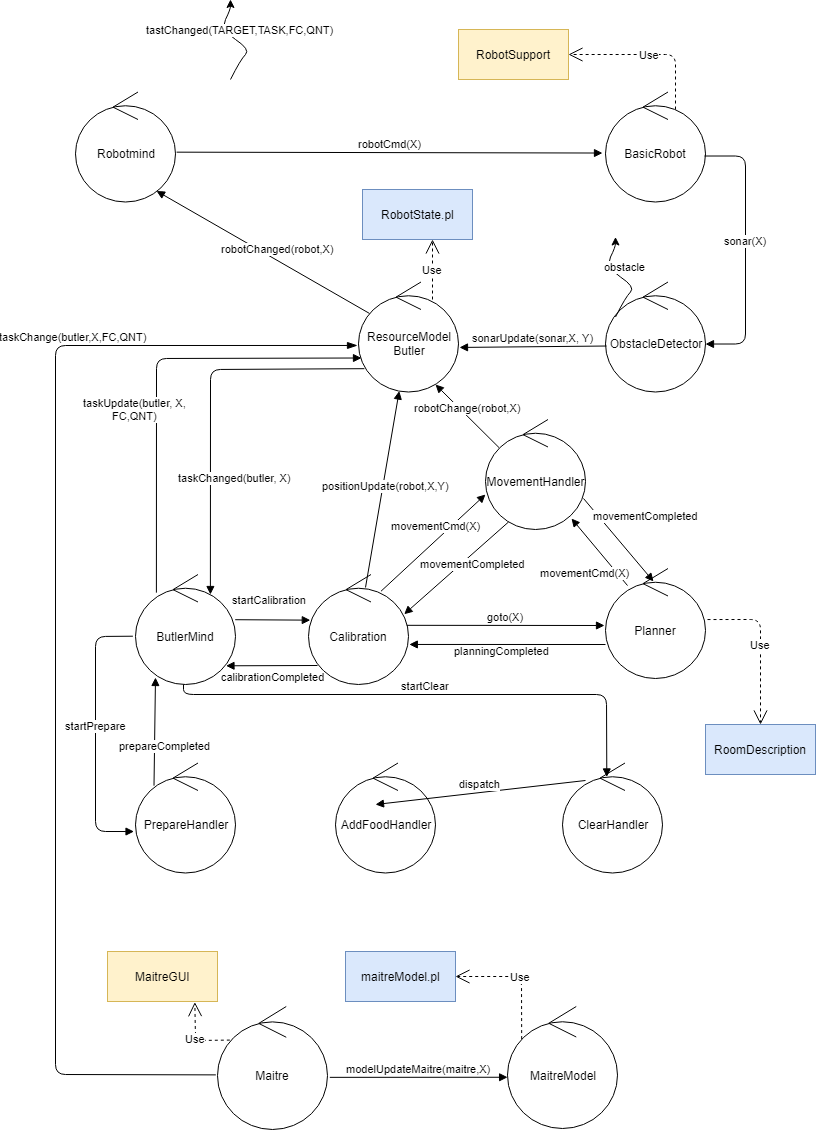

The diagram above was exported from draw.io. Its source (the exported page's mxGraphModel, read from the mxfile embedded in the PNG):
<mxGraphModel dx="854" dy="504" grid="1" gridSize="10" guides="1" tooltips="1" connect="1" arrows="1" fold="1" page="1" pageScale="1" pageWidth="827" pageHeight="1169" math="0" shadow="0">
  <root>
    <mxCell id="0" />
    <mxCell id="1" parent="0" />
    <mxCell id="UqmmrCDOCczt3nRA1FM7-1" value="BasicRobot" style="ellipse;shape=umlControl;whiteSpace=wrap;html=1;" parent="1" vertex="1">
      <mxGeometry x="610" y="107.5" width="100" height="110" as="geometry" />
    </mxCell>
    <mxCell id="UqmmrCDOCczt3nRA1FM7-2" value="Robotmind" style="ellipse;shape=umlControl;whiteSpace=wrap;html=1;" parent="1" vertex="1">
      <mxGeometry x="80" y="107.5" width="100" height="110" as="geometry" />
    </mxCell>
    <mxCell id="UqmmrCDOCczt3nRA1FM7-3" value="ResourceModel&lt;br&gt;Butler" style="ellipse;shape=umlControl;whiteSpace=wrap;html=1;" parent="1" vertex="1">
      <mxGeometry x="363" y="297.5" width="100" height="110" as="geometry" />
    </mxCell>
    <mxCell id="UqmmrCDOCczt3nRA1FM7-4" value="ObstacleDetector" style="ellipse;shape=umlControl;whiteSpace=wrap;html=1;" parent="1" vertex="1">
      <mxGeometry x="610" y="297.5" width="100" height="110" as="geometry" />
    </mxCell>
    <mxCell id="UqmmrCDOCczt3nRA1FM7-5" value="ButlerMind" style="ellipse;shape=umlControl;whiteSpace=wrap;html=1;" parent="1" vertex="1">
      <mxGeometry x="140" y="590" width="100" height="110" as="geometry" />
    </mxCell>
    <mxCell id="UqmmrCDOCczt3nRA1FM7-6" value="Calibration" style="ellipse;shape=umlControl;whiteSpace=wrap;html=1;" parent="1" vertex="1">
      <mxGeometry x="313" y="590" width="100" height="110" as="geometry" />
    </mxCell>
    <mxCell id="UqmmrCDOCczt3nRA1FM7-7" value="Planner" style="ellipse;shape=umlControl;whiteSpace=wrap;html=1;" parent="1" vertex="1">
      <mxGeometry x="610" y="584" width="100" height="110" as="geometry" />
    </mxCell>
    <mxCell id="UqmmrCDOCczt3nRA1FM7-8" value="robotCmd(X)" style="html=1;verticalAlign=bottom;startArrow=none;startFill=0;endArrow=block;startSize=8;exitX=1.011;exitY=0.547;exitDx=0;exitDy=0;exitPerimeter=0;entryX=-0.03;entryY=0.555;entryDx=0;entryDy=0;entryPerimeter=0;" parent="1" source="UqmmrCDOCczt3nRA1FM7-2" target="UqmmrCDOCczt3nRA1FM7-1" edge="1">
      <mxGeometry width="60" relative="1" as="geometry">
        <mxPoint x="180" y="162.5" as="sourcePoint" />
        <mxPoint x="240" y="162.5" as="targetPoint" />
      </mxGeometry>
    </mxCell>
    <mxCell id="UqmmrCDOCczt3nRA1FM7-9" value="robotChanged(robot,X)" style="html=1;verticalAlign=bottom;startArrow=none;startFill=0;endArrow=block;startSize=8;entryX=0.81;entryY=0.9;entryDx=0;entryDy=0;entryPerimeter=0;exitX=0.11;exitY=0.286;exitDx=0;exitDy=0;exitPerimeter=0;" parent="1" source="UqmmrCDOCczt3nRA1FM7-3" target="UqmmrCDOCczt3nRA1FM7-2" edge="1">
      <mxGeometry x="-0.125" y="-3" width="60" relative="1" as="geometry">
        <mxPoint x="370" y="332.5" as="sourcePoint" />
        <mxPoint x="150" y="212.5" as="targetPoint" />
        <mxPoint as="offset" />
      </mxGeometry>
    </mxCell>
    <mxCell id="UqmmrCDOCczt3nRA1FM7-10" value="taskChanged(butler, X)" style="html=1;verticalAlign=bottom;endArrow=block;entryX=0.749;entryY=0.182;entryDx=0;entryDy=0;entryPerimeter=0;exitX=0.059;exitY=0.788;exitDx=0;exitDy=0;exitPerimeter=0;" parent="1" source="UqmmrCDOCczt3nRA1FM7-3" target="UqmmrCDOCczt3nRA1FM7-5" edge="1">
      <mxGeometry x="0.4307" y="25" width="80" relative="1" as="geometry">
        <mxPoint x="368" y="385" as="sourcePoint" />
        <mxPoint x="170" y="615" as="targetPoint" />
        <mxPoint as="offset" />
        <Array as="points">
          <mxPoint x="215" y="385" />
        </Array>
      </mxGeometry>
    </mxCell>
    <mxCell id="UqmmrCDOCczt3nRA1FM7-11" value="taskUpdate(butler, X,&lt;br&gt;FC,QNT)" style="html=1;verticalAlign=bottom;endArrow=block;entryX=0.03;entryY=0.691;entryDx=0;entryDy=0;entryPerimeter=0;exitX=0.209;exitY=0.165;exitDx=0;exitDy=0;exitPerimeter=0;" parent="1" source="UqmmrCDOCczt3nRA1FM7-5" target="UqmmrCDOCczt3nRA1FM7-3" edge="1">
      <mxGeometry x="-0.2342" y="21" width="80" relative="1" as="geometry">
        <mxPoint x="160" y="522.5" as="sourcePoint" />
        <mxPoint x="240" y="522.5" as="targetPoint" />
        <mxPoint as="offset" />
        <Array as="points">
          <mxPoint x="161" y="374" />
        </Array>
      </mxGeometry>
    </mxCell>
    <mxCell id="UqmmrCDOCczt3nRA1FM7-12" value="sonarUpdate(sonar,X, Y)" style="html=1;verticalAlign=bottom;endArrow=block;exitX=0.01;exitY=0.582;exitDx=0;exitDy=0;exitPerimeter=0;entryX=1.01;entryY=0.595;entryDx=0;entryDy=0;entryPerimeter=0;" parent="1" source="UqmmrCDOCczt3nRA1FM7-4" target="UqmmrCDOCczt3nRA1FM7-3" edge="1">
      <mxGeometry width="80" relative="1" as="geometry">
        <mxPoint x="490" y="412.5" as="sourcePoint" />
        <mxPoint x="460" y="362.5" as="targetPoint" />
      </mxGeometry>
    </mxCell>
    <mxCell id="UqmmrCDOCczt3nRA1FM7-13" value="sonar(X)" style="html=1;verticalAlign=bottom;endArrow=block;entryX=1;entryY=0.564;entryDx=0;entryDy=0;entryPerimeter=0;exitX=0.99;exitY=0.582;exitDx=0;exitDy=0;exitPerimeter=0;" parent="1" source="UqmmrCDOCczt3nRA1FM7-1" target="UqmmrCDOCczt3nRA1FM7-4" edge="1">
      <mxGeometry width="80" relative="1" as="geometry">
        <mxPoint x="660" y="222.5" as="sourcePoint" />
        <mxPoint x="720" y="252.5" as="targetPoint" />
        <Array as="points">
          <mxPoint x="750" y="171.5" />
          <mxPoint x="750" y="359.5" />
        </Array>
      </mxGeometry>
    </mxCell>
    <mxCell id="UqmmrCDOCczt3nRA1FM7-14" value="obstacle" style="curved=1;endArrow=classic;html=1;" parent="1" edge="1">
      <mxGeometry x="0.0659" y="-11" width="50" height="50" relative="1" as="geometry">
        <mxPoint x="620" y="332.5" as="sourcePoint" />
        <mxPoint x="620" y="252.5" as="targetPoint" />
        <Array as="points">
          <mxPoint x="630" y="312.5" />
          <mxPoint x="640" y="302.5" />
          <mxPoint x="610" y="282.5" />
          <mxPoint x="620" y="262.5" />
        </Array>
        <mxPoint as="offset" />
      </mxGeometry>
    </mxCell>
    <mxCell id="UqmmrCDOCczt3nRA1FM7-15" value="taskChange(butler,X,FC,QNT)" style="html=1;verticalAlign=bottom;startArrow=none;startFill=0;endArrow=blockThin;startSize=6;endSize=8;entryX=-0.01;entryY=0.577;entryDx=0;entryDy=0;entryPerimeter=0;endFill=1;exitX=-0.015;exitY=0.556;exitDx=0;exitDy=0;exitPerimeter=0;" parent="1" source="UqmmrCDOCczt3nRA1FM7-35" target="UqmmrCDOCczt3nRA1FM7-3" edge="1">
      <mxGeometry x="0.5206" width="80" relative="1" as="geometry">
        <mxPoint x="60" y="361" as="sourcePoint" />
        <mxPoint x="377" y="377.5" as="targetPoint" />
        <Array as="points">
          <mxPoint x="60" y="1090" />
          <mxPoint x="60" y="361" />
        </Array>
        <mxPoint x="1" as="offset" />
      </mxGeometry>
    </mxCell>
    <mxCell id="UqmmrCDOCczt3nRA1FM7-16" value="startCalibration" style="html=1;verticalAlign=bottom;endArrow=block;exitX=0.997;exitY=0.411;exitDx=0;exitDy=0;exitPerimeter=0;entryX=0.018;entryY=0.415;entryDx=0;entryDy=0;entryPerimeter=0;" parent="1" source="UqmmrCDOCczt3nRA1FM7-5" target="UqmmrCDOCczt3nRA1FM7-6" edge="1">
      <mxGeometry x="-0.095" y="11" width="80" relative="1" as="geometry">
        <mxPoint x="180" y="645" as="sourcePoint" />
        <mxPoint x="320" y="635" as="targetPoint" />
        <mxPoint as="offset" />
      </mxGeometry>
    </mxCell>
    <mxCell id="UqmmrCDOCczt3nRA1FM7-17" value="calibrationCompleted" style="html=1;verticalAlign=bottom;endArrow=block;entryX=0.905;entryY=0.83;entryDx=0;entryDy=0;entryPerimeter=0;" parent="1" target="UqmmrCDOCczt3nRA1FM7-5" edge="1">
      <mxGeometry x="-0.0098" y="20" width="80" relative="1" as="geometry">
        <mxPoint x="322" y="681" as="sourcePoint" />
        <mxPoint x="320" y="685" as="targetPoint" />
        <mxPoint as="offset" />
      </mxGeometry>
    </mxCell>
    <mxCell id="UqmmrCDOCczt3nRA1FM7-18" value="goto(X)" style="html=1;verticalAlign=bottom;endArrow=block;exitX=0.983;exitY=0.462;exitDx=0;exitDy=0;exitPerimeter=0;" parent="1" source="UqmmrCDOCczt3nRA1FM7-6" edge="1">
      <mxGeometry width="80" relative="1" as="geometry">
        <mxPoint x="460" y="625" as="sourcePoint" />
        <mxPoint x="609.0000000000002" y="641" as="targetPoint" />
      </mxGeometry>
    </mxCell>
    <mxCell id="UqmmrCDOCczt3nRA1FM7-19" value="planningCompleted" style="html=1;verticalAlign=bottom;endArrow=block;exitX=0;exitY=0.691;exitDx=0;exitDy=0;exitPerimeter=0;entryX=1.008;entryY=0.636;entryDx=0;entryDy=0;entryPerimeter=0;" parent="1" source="UqmmrCDOCczt3nRA1FM7-7" target="UqmmrCDOCczt3nRA1FM7-6" edge="1">
      <mxGeometry x="0.0548" y="15" width="80" relative="1" as="geometry">
        <mxPoint x="450" y="695" as="sourcePoint" />
        <mxPoint x="530" y="695" as="targetPoint" />
        <mxPoint as="offset" />
      </mxGeometry>
    </mxCell>
    <mxCell id="UqmmrCDOCczt3nRA1FM7-22" value="RobotSupport" style="html=1;fillColor=#fff2cc;strokeColor=#d6b656;" parent="1" vertex="1">
      <mxGeometry x="463" y="45" width="110" height="50" as="geometry" />
    </mxCell>
    <mxCell id="UqmmrCDOCczt3nRA1FM7-23" value="RobotState.pl" style="html=1;fillColor=#dae8fc;strokeColor=#6c8ebf;" parent="1" vertex="1">
      <mxGeometry x="367" y="205" width="110" height="50" as="geometry" />
    </mxCell>
    <mxCell id="UqmmrCDOCczt3nRA1FM7-24" value="Use" style="endArrow=open;endSize=12;dashed=1;html=1;" parent="1" edge="1">
      <mxGeometry width="160" relative="1" as="geometry">
        <mxPoint x="437" y="315" as="sourcePoint" />
        <mxPoint x="437" y="255" as="targetPoint" />
      </mxGeometry>
    </mxCell>
    <mxCell id="UqmmrCDOCczt3nRA1FM7-25" value="Use" style="endArrow=open;endSize=12;dashed=1;html=1;entryX=1;entryY=0.5;entryDx=0;entryDy=0;" parent="1" target="UqmmrCDOCczt3nRA1FM7-22" edge="1">
      <mxGeometry width="160" relative="1" as="geometry">
        <mxPoint x="680" y="125" as="sourcePoint" />
        <mxPoint x="680" y="64.99999999999989" as="targetPoint" />
        <Array as="points">
          <mxPoint x="680" y="70" />
        </Array>
      </mxGeometry>
    </mxCell>
    <mxCell id="UqmmrCDOCczt3nRA1FM7-26" value="MovementHandler" style="ellipse;shape=umlControl;whiteSpace=wrap;html=1;" parent="1" vertex="1">
      <mxGeometry x="490" y="435" width="100" height="110" as="geometry" />
    </mxCell>
    <mxCell id="UqmmrCDOCczt3nRA1FM7-27" value="movementCmd(X)" style="html=1;verticalAlign=bottom;endArrow=block;entryX=0;entryY=0.682;entryDx=0;entryDy=0;entryPerimeter=0;exitX=0.725;exitY=0.152;exitDx=0;exitDy=0;exitPerimeter=0;" parent="1" source="UqmmrCDOCczt3nRA1FM7-6" target="UqmmrCDOCczt3nRA1FM7-26" edge="1">
      <mxGeometry x="0.1031" y="5" width="80" relative="1" as="geometry">
        <mxPoint x="440" y="605" as="sourcePoint" />
        <mxPoint x="520" y="545" as="targetPoint" />
        <mxPoint y="1" as="offset" />
      </mxGeometry>
    </mxCell>
    <mxCell id="UqmmrCDOCczt3nRA1FM7-28" value="movementCompleted" style="html=1;verticalAlign=bottom;endArrow=block;exitX=0.23;exitY=0.932;exitDx=0;exitDy=0;exitPerimeter=0;entryX=0.957;entryY=0.361;entryDx=0;entryDy=0;entryPerimeter=0;" parent="1" source="UqmmrCDOCczt3nRA1FM7-26" target="UqmmrCDOCczt3nRA1FM7-6" edge="1">
      <mxGeometry x="-0.1352" y="15" width="80" relative="1" as="geometry">
        <mxPoint x="480" y="595" as="sourcePoint" />
        <mxPoint x="560" y="595" as="targetPoint" />
        <mxPoint as="offset" />
      </mxGeometry>
    </mxCell>
    <mxCell id="UqmmrCDOCczt3nRA1FM7-29" value="robotChange(robot,X)" style="html=1;verticalAlign=bottom;endArrow=block;exitX=0.138;exitY=0.258;exitDx=0;exitDy=0;exitPerimeter=0;entryX=0.77;entryY=0.932;entryDx=0;entryDy=0;entryPerimeter=0;" parent="1" source="UqmmrCDOCczt3nRA1FM7-26" target="UqmmrCDOCczt3nRA1FM7-3" edge="1">
      <mxGeometry width="80" relative="1" as="geometry">
        <mxPoint x="350" y="490" as="sourcePoint" />
        <mxPoint x="430" y="490" as="targetPoint" />
      </mxGeometry>
    </mxCell>
    <mxCell id="UqmmrCDOCczt3nRA1FM7-30" value="movementCmd(X)" style="html=1;verticalAlign=bottom;endArrow=block;entryX=0.86;entryY=0.9;entryDx=0;entryDy=0;entryPerimeter=0;exitX=0.22;exitY=0.155;exitDx=0;exitDy=0;exitPerimeter=0;" parent="1" source="UqmmrCDOCczt3nRA1FM7-7" target="UqmmrCDOCczt3nRA1FM7-26" edge="1">
      <mxGeometry x="-0.308" y="30" width="80" relative="1" as="geometry">
        <mxPoint x="395.5" y="616.72" as="sourcePoint" />
        <mxPoint x="500" y="520.02" as="targetPoint" />
        <mxPoint as="offset" />
      </mxGeometry>
    </mxCell>
    <mxCell id="UqmmrCDOCczt3nRA1FM7-31" value="movementCompleted" style="html=1;verticalAlign=bottom;endArrow=block;exitX=0.98;exitY=0.718;exitDx=0;exitDy=0;exitPerimeter=0;entryX=0.48;entryY=0.118;entryDx=0;entryDy=0;entryPerimeter=0;" parent="1" source="UqmmrCDOCczt3nRA1FM7-26" target="UqmmrCDOCczt3nRA1FM7-7" edge="1">
      <mxGeometry x="0.1027" y="31" width="80" relative="1" as="geometry">
        <mxPoint x="523" y="547.52" as="sourcePoint" />
        <mxPoint x="418.70000000000005" y="639.71" as="targetPoint" />
        <mxPoint as="offset" />
      </mxGeometry>
    </mxCell>
    <mxCell id="UqmmrCDOCczt3nRA1FM7-32" value="RoomDescription" style="html=1;fillColor=#dae8fc;strokeColor=#6c8ebf;" parent="1" vertex="1">
      <mxGeometry x="710" y="740" width="110" height="50" as="geometry" />
    </mxCell>
    <mxCell id="UqmmrCDOCczt3nRA1FM7-33" value="Use" style="endArrow=open;endSize=12;dashed=1;html=1;exitX=1.02;exitY=0.464;exitDx=0;exitDy=0;exitPerimeter=0;entryX=0.5;entryY=0;entryDx=0;entryDy=0;" parent="1" source="UqmmrCDOCczt3nRA1FM7-7" target="UqmmrCDOCczt3nRA1FM7-32" edge="1">
      <mxGeometry width="160" relative="1" as="geometry">
        <mxPoint x="447" y="325" as="sourcePoint" />
        <mxPoint x="740" y="570" as="targetPoint" />
        <Array as="points">
          <mxPoint x="765" y="635" />
        </Array>
      </mxGeometry>
    </mxCell>
    <mxCell id="UqmmrCDOCczt3nRA1FM7-34" value="positionUpdate(robot,X,Y)" style="html=1;verticalAlign=bottom;endArrow=block;exitX=0.57;exitY=0.118;exitDx=0;exitDy=0;exitPerimeter=0;" parent="1" source="UqmmrCDOCczt3nRA1FM7-6" target="UqmmrCDOCczt3nRA1FM7-3" edge="1">
      <mxGeometry x="-0.0465" y="-4" width="80" relative="1" as="geometry">
        <mxPoint x="330" y="520" as="sourcePoint" />
        <mxPoint x="410" y="520" as="targetPoint" />
        <mxPoint as="offset" />
      </mxGeometry>
    </mxCell>
    <mxCell id="UqmmrCDOCczt3nRA1FM7-35" value="Maitre" style="ellipse;shape=umlControl;whiteSpace=wrap;html=1;" parent="1" vertex="1">
      <mxGeometry x="222" y="1022" width="110" height="123" as="geometry" />
    </mxCell>
    <mxCell id="UqmmrCDOCczt3nRA1FM7-36" value="MaitreModel" style="ellipse;shape=umlControl;whiteSpace=wrap;html=1;" parent="1" vertex="1">
      <mxGeometry x="512" y="1022" width="110" height="122" as="geometry" />
    </mxCell>
    <mxCell id="UqmmrCDOCczt3nRA1FM7-37" value="modelUpdateMaitre(maitre,X)" style="html=1;verticalAlign=bottom;endArrow=block;entryX=0.001;entryY=0.58;entryDx=0;entryDy=0;entryPerimeter=0;exitX=1.021;exitY=0.576;exitDx=0;exitDy=0;exitPerimeter=0;" parent="1" source="UqmmrCDOCczt3nRA1FM7-35" target="UqmmrCDOCczt3nRA1FM7-36" edge="1">
      <mxGeometry width="80" relative="1" as="geometry">
        <mxPoint x="334" y="1077" as="sourcePoint" />
        <mxPoint x="512" y="1077" as="targetPoint" />
      </mxGeometry>
    </mxCell>
    <mxCell id="UqmmrCDOCczt3nRA1FM7-38" value="maitreModel.pl" style="html=1;fillColor=#dae8fc;strokeColor=#6c8ebf;" parent="1" vertex="1">
      <mxGeometry x="350" y="967" width="110" height="50" as="geometry" />
    </mxCell>
    <mxCell id="UqmmrCDOCczt3nRA1FM7-39" value="Use" style="endArrow=open;endSize=12;dashed=1;html=1;exitX=0.129;exitY=0.267;exitDx=0;exitDy=0;exitPerimeter=0;entryX=1;entryY=0.5;entryDx=0;entryDy=0;" parent="1" source="UqmmrCDOCczt3nRA1FM7-36" target="UqmmrCDOCczt3nRA1FM7-38" edge="1">
      <mxGeometry width="160" relative="1" as="geometry">
        <mxPoint x="594.8299999999999" y="1144.488" as="sourcePoint" />
        <mxPoint x="582" y="1257" as="targetPoint" />
        <Array as="points">
          <mxPoint x="526" y="992" />
        </Array>
      </mxGeometry>
    </mxCell>
    <mxCell id="UqmmrCDOCczt3nRA1FM7-40" value="MaitreGUI" style="html=1;fillColor=#fff2cc;strokeColor=#d6b656;" parent="1" vertex="1">
      <mxGeometry x="112" y="967" width="110" height="50" as="geometry" />
    </mxCell>
    <mxCell id="UqmmrCDOCczt3nRA1FM7-41" value="Use" style="endArrow=open;endSize=12;dashed=1;html=1;exitX=0.112;exitY=0.273;exitDx=0;exitDy=0;exitPerimeter=0;entryX=0.794;entryY=1.013;entryDx=0;entryDy=0;entryPerimeter=0;" parent="1" source="UqmmrCDOCczt3nRA1FM7-35" target="UqmmrCDOCczt3nRA1FM7-40" edge="1">
      <mxGeometry width="160" relative="1" as="geometry">
        <mxPoint x="190.66000000000008" y="1047.238" as="sourcePoint" />
        <mxPoint x="192" y="1105.5" as="targetPoint" />
        <Array as="points">
          <mxPoint x="200" y="1056" />
        </Array>
      </mxGeometry>
    </mxCell>
    <mxCell id="UqmmrCDOCczt3nRA1FM7-42" value="PrepareHandler" style="ellipse;shape=umlControl;whiteSpace=wrap;html=1;" parent="1" vertex="1">
      <mxGeometry x="140" y="778.5" width="100" height="110" as="geometry" />
    </mxCell>
    <mxCell id="UqmmrCDOCczt3nRA1FM7-43" value="AddFoodHandler" style="ellipse;shape=umlControl;whiteSpace=wrap;html=1;" parent="1" vertex="1">
      <mxGeometry x="340" y="778.5" width="100" height="110" as="geometry" />
    </mxCell>
    <mxCell id="UqmmrCDOCczt3nRA1FM7-44" value="ClearHandler" style="ellipse;shape=umlControl;whiteSpace=wrap;html=1;" parent="1" vertex="1">
      <mxGeometry x="567" y="778.5" width="100" height="110" as="geometry" />
    </mxCell>
    <mxCell id="UqmmrCDOCczt3nRA1FM7-45" value="startPrepare" style="html=1;verticalAlign=bottom;endArrow=block;exitX=-0.026;exitY=0.561;exitDx=0;exitDy=0;exitPerimeter=0;entryX=-0.015;entryY=0.623;entryDx=0;entryDy=0;entryPerimeter=0;" parent="1" source="UqmmrCDOCczt3nRA1FM7-5" target="UqmmrCDOCczt3nRA1FM7-42" edge="1">
      <mxGeometry width="80" relative="1" as="geometry">
        <mxPoint x="210" y="780" as="sourcePoint" />
        <mxPoint x="290" y="780" as="targetPoint" />
        <Array as="points">
          <mxPoint x="100" y="652" />
          <mxPoint x="100" y="847" />
        </Array>
      </mxGeometry>
    </mxCell>
    <mxCell id="UqmmrCDOCczt3nRA1FM7-46" value="prepareCompleted" style="html=1;verticalAlign=bottom;endArrow=block;exitX=0.185;exitY=0.206;exitDx=0;exitDy=0;exitPerimeter=0;" parent="1" source="UqmmrCDOCczt3nRA1FM7-42" edge="1">
      <mxGeometry x="-0.421" y="-11" width="80" relative="1" as="geometry">
        <mxPoint x="210" y="770" as="sourcePoint" />
        <mxPoint x="160" y="693" as="targetPoint" />
        <mxPoint as="offset" />
      </mxGeometry>
    </mxCell>
    <mxCell id="UqmmrCDOCczt3nRA1FM7-47" value="tastChanged(TARGET,TASK,FC,QNT)" style="curved=1;endArrow=classic;html=1;" parent="1" edge="1">
      <mxGeometry x="0.0659" y="-11" width="50" height="50" relative="1" as="geometry">
        <mxPoint x="235" y="95" as="sourcePoint" />
        <mxPoint x="235" y="15" as="targetPoint" />
        <Array as="points">
          <mxPoint x="245" y="75" />
          <mxPoint x="255" y="65" />
          <mxPoint x="225" y="45" />
          <mxPoint x="235" y="25" />
        </Array>
        <mxPoint as="offset" />
      </mxGeometry>
    </mxCell>
    <mxCell id="UqmmrCDOCczt3nRA1FM7-48" value="startClear" style="html=1;verticalAlign=bottom;endArrow=block;exitX=0.48;exitY=1;exitDx=0;exitDy=0;exitPerimeter=0;entryX=0.443;entryY=0.127;entryDx=0;entryDy=0;entryPerimeter=0;" parent="1" source="UqmmrCDOCczt3nRA1FM7-5" target="UqmmrCDOCczt3nRA1FM7-44" edge="1">
      <mxGeometry x="-0.0223" width="80" relative="1" as="geometry">
        <mxPoint x="250" y="790" as="sourcePoint" />
        <mxPoint x="330" y="790" as="targetPoint" />
        <Array as="points">
          <mxPoint x="188" y="710" />
          <mxPoint x="611" y="710" />
        </Array>
        <mxPoint as="offset" />
      </mxGeometry>
    </mxCell>
    <mxCell id="UqmmrCDOCczt3nRA1FM7-49" value="dispatch" style="html=1;verticalAlign=bottom;endArrow=block;exitX=0.23;exitY=0.159;exitDx=0;exitDy=0;exitPerimeter=0;" parent="1" source="UqmmrCDOCczt3nRA1FM7-44" edge="1">
      <mxGeometry width="80" relative="1" as="geometry">
        <mxPoint x="300" y="820" as="sourcePoint" />
        <mxPoint x="380" y="820" as="targetPoint" />
      </mxGeometry>
    </mxCell>
  </root>
</mxGraphModel>